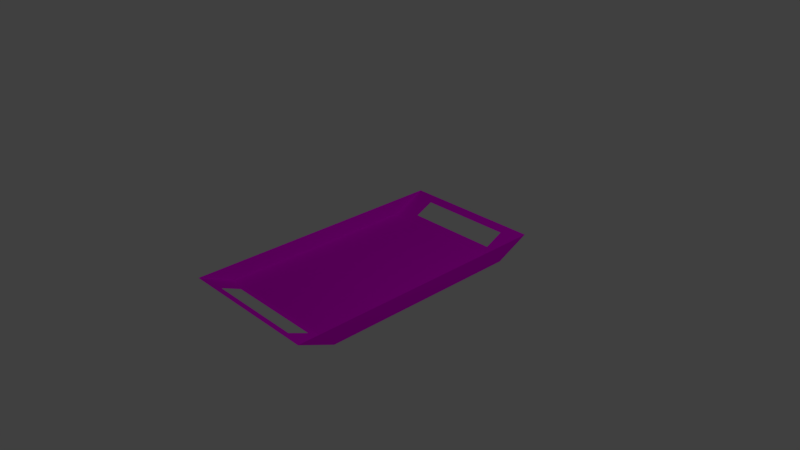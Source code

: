 # Source: bandeja01.blend  (saved by Blender 2.79.0; exported with 4.5.12 LTS)
import bpy
from mathutils import Matrix  # noqa: F401  (used for matrix-valued properties, if any)

bpy.ops.wm.read_factory_settings(use_empty=True)
scene = bpy.context.scene
scene.name = 'Scene'

# ---- collections
col_collection_1 = bpy.data.collections.new('Collection 1'); scene.collection.children.link(col_collection_1)

# ---- images (referenced by path relative to the original .blend; pixels are not part of the script)
import os
ASSET_DIR = os.environ.get("B2B_ASSET_DIR", "")  # directory of the original .blend (textures are referenced by path, not embedded)
HERE = os.path.dirname(os.path.abspath(__file__))  # packed textures are extracted next to this script under _unpacked/

def load_image(name, relpath, width, height, colorspace="sRGB"):
    """Load a texture the original file referenced (path relative to the .blend, or extracted next to this script)."""
    p = next((c for c in (os.path.join(HERE, relpath), os.path.join(ASSET_DIR, relpath)) if relpath and os.path.exists(c)), "")
    if p:
        img = bpy.data.images.load(p, check_existing=True)
        img.name = name
    else:  # same state as the original file: an image datablock whose file is absent (Cycles renders it pink)
        img = bpy.data.images.new(name, width, height)
        img.source = "FILE"
        img.filepath = "//" + (relpath or name)
    img.colorspace_settings.name = colorspace
    return img
img_color_palete_png = load_image('color_palete.png', 'color_palete.png', 1024, 1024, 'sRGB')

# ---- materials (node trees are filled in below, after node groups)
mat_matbandeja = bpy.data.materials.new('matBandeja')
mat_matbandeja.alpha_threshold = 0.0
mat_matbandeja.roughness = 0.5

# ---- material node trees
mat_matbandeja.use_nodes = True; mat_matbandeja.node_tree.nodes.clear()
_N = mat_matbandeja.node_tree.nodes; _L = mat_matbandeja.node_tree.links
n0 = _N.new('ShaderNodeOutputMaterial'); n0.name = 'Material Output'; n0.location = (300, 300)
n1 = _N.new('ShaderNodeBsdfDiffuse'); n1.name = 'Diffuse BSDF'; n1.location = (10, 300)
n2 = _N.new('ShaderNodeTexImage'); n2.name = 'Image Texture'; n2.location = (-168, 354)
n2.width = 140
n2.image = img_color_palete_png
_L.new(n1.outputs[0], n0.inputs[0])
_L.new(n2.outputs[0], n1.inputs[0])
n0.is_active_output = True

# ---- world
world_world = bpy.data.worlds.new('World'); scene.world = world_world
world_world.color = (0.05088, 0.05088, 0.05088)
world_world.use_sun_shadow = False
world_world.sun_shadow_jitter_overblur = 0.0
world_world.cycles.sampling_method = 'MANUAL'

# ---- cameras
cam_camera = bpy.data.cameras.new('Camera')
cam_camera.clip_end = 100.0
cam_camera.lens = 35.0
cam_camera.sensor_width = 32.0
cam_camera.sensor_height = 18.0
cam_camera.ortho_scale = 7.314
cam_camera.dof.focus_distance = 0.0

# ---- lights
light_lamp = bpy.data.lights.new('Lamp', 'POINT')
light_lamp.transmission_factor = 0.0
light_lamp.cutoff_distance = 30.0
light_lamp.energy = 100.0
light_lamp.shadow_buffer_clip_start = 1.001
light_lamp.shadow_soft_size = 0.1
light_lamp.shadow_maximum_resolution = 0.006
light_lamp.use_absolute_resolution = True

# ---- meshes
me_cube = bpy.data.meshes.new('Cube')
me_cube.from_pydata([(-0.6713, -1.53, -0.7886), (-1.0, -1.912, -0.08662), (-0.6713, 1.53, -0.7886), (-1.0, 1.912, -0.08662), (0.6713, -1.53, -0.7886), (1.0, -1.912, -0.08662), (0.6713, 1.53, -0.7886), (1.0, 1.912, -0.08662), (-1.0, -1.415, -1.0), (-1.0, 1.415, -1.0), (-0.6713, -1.797, -0.2981), (-0.6713, 1.797, -0.2981), (1.0, 1.415, -1.0), (0.6713, 1.797, -0.2981), (1.0, -1.415, -1.0), (0.6713, -1.797, -0.2981)], [], [(8, 1, 3, 9), (12, 7, 5, 14), (9, 12, 14, 8), (0, 10, 1, 8), (11, 2, 9, 3), (2, 6, 12, 9), (13, 11, 3, 7), (6, 13, 7, 12), (15, 4, 14, 5), (4, 0, 8, 14), (10, 15, 5, 1)])
_uv = me_cube.uv_layers.new(name='UVMap')
_uv.uv.foreach_set('vector', [0.5094, 0.8117, 0.5632, 0.8117, 0.5632, 0.8656, 0.5094, 0.8656, 0.5094, 0.8117, 0.5632, 0.8117, 0.5632, 0.8656, 0.5094, 0.8656, 0.5094, 0.8117, 0.5632, 0.8117, 0.5632, 0.8656, 0.5094, 0.8656, 0.5094, 0.8117, 0.5632, 0.8117, 0.5632, 0.8656, 0.5094, 0.8656, 0.5094, 0.8117, 0.5632, 0.8117, 0.5632, 0.8656, 0.5094, 0.8656, 0.5094, 0.8117, 0.5632, 0.8117, 0.5632, 0.8656, 0.5094, 0.8656, 0.5094, 0.8117, 0.5632, 0.8117, 0.5632, 0.8656, 0.5094, 0.8656, 0.5094, 0.8117, 0.5632, 0.8117, 0.5632, 0.8656, 0.5094, 0.8656, 0.5094, 0.8117, 0.5632, 0.8117, 0.5632, 0.8656, 0.5094, 0.8656, 0.5094, 0.8117, 0.5632, 0.8117, 0.5632, 0.8656, 0.5094, 0.8656, 0.5094, 0.8117, 0.5632, 0.8117, 0.5632, 0.8656, 0.5094, 0.8656])
me_cube.materials.append(mat_matbandeja)
me_cube.use_remesh_preserve_volume = False
me_cube.use_remesh_preserve_attributes = False
me_cube.use_mirror_vertex_groups = False
me_cube.update()
me_plane = bpy.data.meshes.new('Plane')
me_plane.from_pydata([], [], [])
me_plane.use_remesh_preserve_volume = False
me_plane.use_remesh_preserve_attributes = False
me_plane.use_mirror_vertex_groups = False
me_plane.update()

# ---- objects
ob_cube = bpy.data.objects.new('Cube', me_cube)
ob_plane = bpy.data.objects.new('Plane', me_plane)
ob_lamp = bpy.data.objects.new('Lamp', light_lamp)
ob_camera = bpy.data.objects.new('Camera', cam_camera)

# ---- transforms, parenting, visibility, modifiers, constraints
ob_cube.location = (0.0, 0.0, 0.0)
ob_cube.scale = (1.0, 1.0, 0.2473)
ob_cube.lineart.crease_threshold = 0.0
ob_plane.location = (0.0, 0.0, 0.0)
ob_plane.scale = (0.6308, 0.6308, 0.6308)
ob_plane.lineart.crease_threshold = 0.0
ob_lamp.location = (4.076, 1.005, 5.904)
ob_lamp.rotation_euler = (0.6503, 0.05522, 1.866)
ob_lamp.lock_rotations_4d = False
ob_lamp.empty_display_type = 'ARROWS'
ob_lamp.color = (0.0, 0.0, 0.0, 0.0)
ob_lamp.lineart.crease_threshold = 0.0
ob_camera.location = (7.481, -6.508, 5.344)
ob_camera.rotation_euler = (1.109, 0.0, 0.8149)
ob_camera.lock_rotations_4d = False
ob_camera.empty_display_type = 'ARROWS'
ob_camera.color = (0.0, 0.0, 0.0, 0.0)
ob_camera.display_type = 'WIRE'
ob_camera.lineart.crease_threshold = 0.0

# ---- collection membership
col_collection_1.objects.link(ob_cube)
col_collection_1.objects.link(ob_plane)
col_collection_1.objects.link(ob_lamp)
col_collection_1.objects.link(ob_camera)

# ---- scene / render settings (as saved in the file)
scene.camera = ob_camera
scene.frame_start = 1; scene.frame_end = 250; scene.frame_set(2)
scene.render.engine = 'CYCLES'
scene.render.resolution_percentage = 50
scene.render.dither_intensity = 0.0
scene.cycles.use_denoising = False
scene.cycles.samples = 128
scene.cycles.sampling_pattern = 'TABULATED_SOBOL'
scene.cycles.use_adaptive_sampling = False
scene.cycles.use_light_tree = False
scene.cycles.blur_glossy = 0.0
scene.cycles.sample_clamp_indirect = 0.0
scene.view_settings.view_transform = 'Standard'
bpy.context.view_layer.update()
